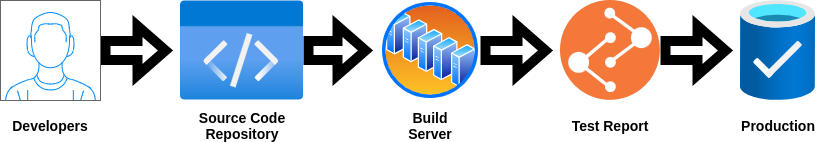

The diagram above was exported from draw.io. Its source (the exported page's mxGraphModel, read from the mxfile embedded in the PNG):
<mxGraphModel dx="868" dy="492" grid="1" gridSize="10" guides="1" tooltips="1" connect="1" arrows="1" fold="1" page="1" pageScale="1" pageWidth="1100" pageHeight="850" math="0" shadow="0">
  <root>
    <mxCell id="0" />
    <mxCell id="1" parent="0" />
    <mxCell id="NPl23p5QB8v4grqvA-l5-7" style="edgeStyle=orthogonalEdgeStyle;rounded=0;orthogonalLoop=1;jettySize=auto;html=1;strokeWidth=10;endArrow=classicThin;endFill=1;shape=flexArrow;" edge="1" parent="1" source="NPl23p5QB8v4grqvA-l5-1">
      <mxGeometry relative="1" as="geometry">
        <mxPoint x="230" y="210" as="targetPoint" />
      </mxGeometry>
    </mxCell>
    <mxCell id="NPl23p5QB8v4grqvA-l5-1" value="" style="verticalLabelPosition=bottom;shadow=0;dashed=0;align=center;html=1;verticalAlign=top;strokeWidth=1;shape=mxgraph.mockup.containers.userMale;strokeColor=#666666;strokeColor2=#008cff;" vertex="1" parent="1">
      <mxGeometry x="60" y="160" width="100" height="100" as="geometry" />
    </mxCell>
    <mxCell id="NPl23p5QB8v4grqvA-l5-8" style="edgeStyle=orthogonalEdgeStyle;shape=flexArrow;rounded=0;orthogonalLoop=1;jettySize=auto;html=1;endArrow=classicThin;endFill=1;strokeWidth=10;" edge="1" parent="1" source="NPl23p5QB8v4grqvA-l5-3">
      <mxGeometry relative="1" as="geometry">
        <mxPoint x="430" y="210" as="targetPoint" />
      </mxGeometry>
    </mxCell>
    <mxCell id="NPl23p5QB8v4grqvA-l5-3" value="" style="aspect=fixed;html=1;points=[];align=center;image;fontSize=12;image=img/lib/azure2/general/Code.svg;" vertex="1" parent="1">
      <mxGeometry x="240" y="160" width="123.08" height="100" as="geometry" />
    </mxCell>
    <mxCell id="NPl23p5QB8v4grqvA-l5-9" style="edgeStyle=orthogonalEdgeStyle;shape=flexArrow;rounded=0;orthogonalLoop=1;jettySize=auto;html=1;exitX=1;exitY=0.5;exitDx=0;exitDy=0;endArrow=classicThin;endFill=1;strokeWidth=10;" edge="1" parent="1" source="NPl23p5QB8v4grqvA-l5-4">
      <mxGeometry relative="1" as="geometry">
        <mxPoint x="610" y="210" as="targetPoint" />
      </mxGeometry>
    </mxCell>
    <mxCell id="NPl23p5QB8v4grqvA-l5-4" value="" style="aspect=fixed;perimeter=ellipsePerimeter;html=1;align=center;shadow=0;dashed=0;spacingTop=3;image;image=img/lib/active_directory/server_farm.svg;" vertex="1" parent="1">
      <mxGeometry x="440" y="160" width="100" height="100" as="geometry" />
    </mxCell>
    <mxCell id="NPl23p5QB8v4grqvA-l5-10" style="edgeStyle=orthogonalEdgeStyle;shape=flexArrow;rounded=0;orthogonalLoop=1;jettySize=auto;html=1;endArrow=classicThin;endFill=1;strokeWidth=10;" edge="1" parent="1" source="NPl23p5QB8v4grqvA-l5-5">
      <mxGeometry relative="1" as="geometry">
        <mxPoint x="790" y="210" as="targetPoint" />
      </mxGeometry>
    </mxCell>
    <mxCell id="NPl23p5QB8v4grqvA-l5-5" value="" style="aspect=fixed;perimeter=ellipsePerimeter;html=1;align=center;shadow=0;dashed=0;fontColor=#4277BB;labelBackgroundColor=#ffffff;fontSize=12;spacingTop=3;image;image=img/lib/ibm/devops/build_test.svg;" vertex="1" parent="1">
      <mxGeometry x="620" y="160" width="100" height="100" as="geometry" />
    </mxCell>
    <mxCell id="NPl23p5QB8v4grqvA-l5-6" value="" style="aspect=fixed;html=1;points=[];align=center;image;fontSize=12;image=img/lib/azure2/general/Production_Ready_Database.svg;" vertex="1" parent="1">
      <mxGeometry x="800" y="160" width="75" height="100" as="geometry" />
    </mxCell>
    <mxCell id="NPl23p5QB8v4grqvA-l5-11" value="&lt;b&gt;&lt;font style=&quot;font-size: 14px&quot;&gt;Developers&lt;/font&gt;&lt;/b&gt;" style="rounded=0;whiteSpace=wrap;html=1;strokeColor=none;fillColor=none;" vertex="1" parent="1">
      <mxGeometry x="70" y="270" width="80" height="30" as="geometry" />
    </mxCell>
    <mxCell id="NPl23p5QB8v4grqvA-l5-12" value="&lt;b&gt;&lt;font style=&quot;font-size: 14px&quot;&gt;Source Code Repository&lt;/font&gt;&lt;/b&gt;" style="rounded=0;whiteSpace=wrap;html=1;strokeColor=none;fillColor=none;" vertex="1" parent="1">
      <mxGeometry x="251.54" y="270" width="100" height="30" as="geometry" />
    </mxCell>
    <mxCell id="NPl23p5QB8v4grqvA-l5-13" value="&lt;b&gt;&lt;font style=&quot;font-size: 14px&quot;&gt;Build Server&lt;/font&gt;&lt;/b&gt;" style="rounded=0;whiteSpace=wrap;html=1;strokeColor=none;fillColor=none;" vertex="1" parent="1">
      <mxGeometry x="450" y="270" width="80" height="30" as="geometry" />
    </mxCell>
    <mxCell id="NPl23p5QB8v4grqvA-l5-14" value="&lt;b&gt;&lt;font style=&quot;font-size: 14px&quot;&gt;Test Report&lt;/font&gt;&lt;/b&gt;" style="rounded=0;whiteSpace=wrap;html=1;strokeColor=none;fillColor=none;" vertex="1" parent="1">
      <mxGeometry x="630" y="270" width="80" height="30" as="geometry" />
    </mxCell>
    <mxCell id="NPl23p5QB8v4grqvA-l5-15" value="&lt;b&gt;&lt;font style=&quot;font-size: 14px&quot;&gt;Production&lt;/font&gt;&lt;/b&gt;" style="rounded=0;whiteSpace=wrap;html=1;strokeColor=none;fillColor=none;" vertex="1" parent="1">
      <mxGeometry x="797.5" y="270" width="80" height="30" as="geometry" />
    </mxCell>
  </root>
</mxGraphModel>